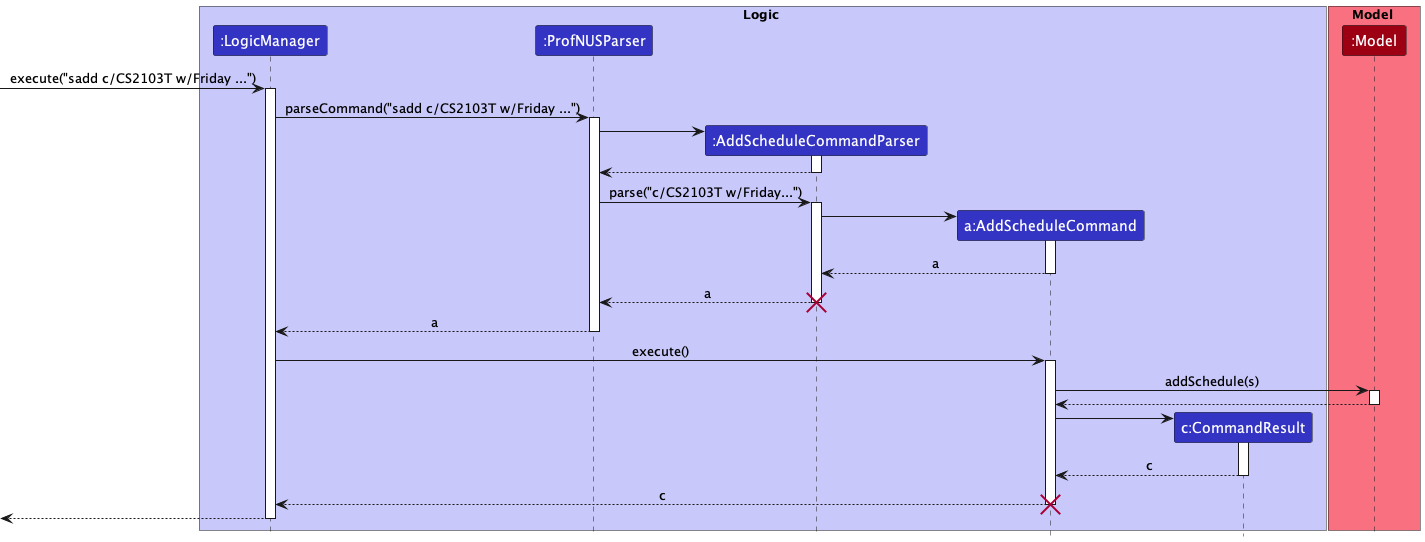

The diagram above was rendered by PlantUML. Its source (embedded in the PNG):
@startuml
!include ../style.puml

box Logic LOGIC_COLOR_T1
participant ":LogicManager" as LogicManager LOGIC_COLOR
participant ":ProfNUSParser" as ProfNUSParser LOGIC_COLOR
participant ":AddScheduleCommandParser" as AddScheduleCommandParser LOGIC_COLOR
participant "a:AddScheduleCommand" as AddScheduleCommand LOGIC_COLOR
participant "c:CommandResult" as CommandResult LOGIC_COLOR
end box

box Model MODEL_COLOR_T1
participant ":Model" as Model MODEL_COLOR
end box

[-> LogicManager : execute("sadd c/CS2103T w/Friday ...")
activate LogicManager

LogicManager -> ProfNUSParser : parseCommand("sadd c/CS2103T w/Friday ...")
activate ProfNUSParser

create AddScheduleCommandParser
ProfNUSParser -> AddScheduleCommandParser
activate AddScheduleCommandParser

AddScheduleCommandParser --> ProfNUSParser
deactivate AddScheduleCommandParser

ProfNUSParser -> AddScheduleCommandParser : parse("c/CS2103T w/Friday...")
activate AddScheduleCommandParser

create AddScheduleCommand
AddScheduleCommandParser -> AddScheduleCommand
activate AddScheduleCommand

AddScheduleCommand --> AddScheduleCommandParser : a
deactivate AddScheduleCommand

AddScheduleCommandParser --> ProfNUSParser : a
destroy AddScheduleCommandParser

ProfNUSParser --> LogicManager : a
deactivate ProfNUSParser

LogicManager -> AddScheduleCommand : execute()
activate AddScheduleCommand

AddScheduleCommand -> Model : addSchedule(s)
activate Model

Model --> AddScheduleCommand
deactivate Model

create CommandResult
AddScheduleCommand -> CommandResult
activate CommandResult

CommandResult --> AddScheduleCommand : c
deactivate CommandResult

AddScheduleCommand --> LogicManager : c
destroy AddScheduleCommand

[<--LogicManager
deactivate LogicManager

@enduml